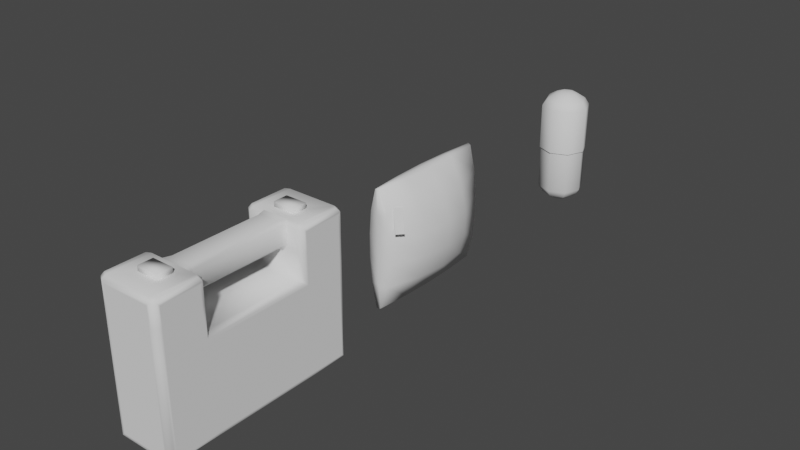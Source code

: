 # Source: model_Pickups_Health_Bad_Thoughts.blend  (saved by Blender 3.3.6; exported with 4.5.12 LTS)
import bpy
from mathutils import Matrix  # noqa: F401  (used for matrix-valued properties, if any)

bpy.ops.wm.read_factory_settings(use_empty=True)
scene = bpy.context.scene
scene.name = 'Scene'

# ---- collections
col_collection = bpy.data.collections.new('Collection'); scene.collection.children.link(col_collection)

# ---- world
world_world = bpy.data.worlds.new('World'); scene.world = world_world
world_world.use_nodes = True; world_world.node_tree.nodes.clear()
_N = world_world.node_tree.nodes; _L = world_world.node_tree.links
n0 = _N.new('ShaderNodeOutputWorld'); n0.name = 'World Output'; n0.location = (300, 300)
n1 = _N.new('ShaderNodeBackground'); n1.name = 'Background'; n1.location = (10, 300)
n1.inputs[0].default_value = (0.05088, 0.05088, 0.05088, 1.0)
_L.new(n1.outputs[0], n0.inputs[0])
n0.is_active_output = True
world_world.color = (0.05088, 0.05088, 0.05088)
world_world.use_sun_shadow = False
world_world.sun_shadow_jitter_overblur = 0.0

# ---- meshes
me_cube_002 = bpy.data.meshes.new('Cube.002')
me_cube_002.from_pydata([(-0.5436, -1.0, 0.0), (-0.65, -1.0, 0.1207), (-0.65, -1.121, 1.879), (-0.5436, -1.0, 2.0), (-0.65, 1.0, 0.1207), (-0.5436, 1.0, 0.0), (-0.5436, 1.0, 2.0), (-0.65, 1.121, 1.879), (0.65, -1.0, 0.1207), (0.5436, -1.0, 0.0), (0.5436, -1.0, 2.0), (0.65, -1.121, 1.879), (0.5436, 1.0, 0.0), (0.65, 1.0, 0.1207), (0.65, 1.121, 1.879), (0.5436, 1.0, 2.0), (-0.4936, -2.0, 0.1207), (-0.65, -1.879, 0.1207), (-0.5436, -1.929, 0.0), (-0.4936, -2.0, 2.0), (-0.65, -1.879, 2.0), (-0.65, 1.879, 2.0), (-0.5436, 2.0, 2.0), (-0.65, 1.879, 0.1207), (-0.4936, 2.0, 0.1207), (-0.5436, 1.929, 0.0), (0.4936, 2.0, 0.1207), (0.65, 1.879, 0.1207), (0.5436, 1.929, 0.0), (0.5436, 2.0, 2.0), (0.65, 1.879, 2.0), (0.65, -1.879, 2.0), (0.4936, -2.0, 2.0), (0.65, -1.879, 0.1207), (0.4936, -2.0, 0.1207), (0.5436, -1.929, 0.0), (-0.5436, 1.0, 2.5), (-0.65, 1.121, 2.5), (0.65, 1.121, 2.5), (0.5436, 1.0, 2.5), (0.5436, -1.0, 2.5), (0.65, -1.121, 2.5), (-0.65, -1.121, 2.5), (-0.5436, -1.0, 2.5), (-0.65, 1.879, 2.5), (-0.4936, 2.0, 2.5), (0.4936, 2.0, 2.5), (0.65, 1.879, 2.5), (0.65, -1.879, 2.5), (0.4936, -2.0, 2.5), (-0.4936, -2.0, 2.5), (-0.65, -1.879, 2.5), (-0.604, 1.114, 3.0), (-0.65, 1.121, 2.879), (-0.5436, 1.0, 2.929), (0.5436, 1.0, 2.929), (0.65, 1.121, 2.879), (0.604, 1.114, 3.0), (0.604, -1.114, 3.0), (0.65, -1.121, 2.879), (0.5436, -1.0, 2.929), (-0.5436, -1.0, 2.929), (-0.65, -1.121, 2.879), (-0.604, -1.114, 3.0), (-0.604, 1.886, 3.0), (-0.4936, 2.0, 2.879), (-0.65, 1.879, 2.879), (0.4936, 2.0, 2.879), (0.604, 1.886, 3.0), (0.65, 1.879, 2.879), (0.604, -1.886, 3.0), (0.4936, -2.0, 2.879), (0.65, -1.879, 2.879), (-0.4936, -2.0, 2.879), (-0.604, -1.886, 3.0), (-0.65, -1.879, 2.879), (-0.2626, 1.0, 2.571), (1.738e-09, 1.0, 2.429), (0.2626, 1.0, 2.571), (1.738e-09, -1.0, 2.429), (-0.2626, -1.0, 2.571), (-0.2626, 1.0, 2.929), (1.738e-09, 1.071, 3.0), (0.2626, 1.0, 2.929), (-0.2626, -1.0, 2.929), (0.2626, -1.0, 2.571), (0.2626, -1.0, 2.929), (1.738e-09, -1.071, 3.0), (0.5156, 1.071, 3.0), (-0.5156, -1.071, 3.0), (0.5156, 1.929, 3.0), (-0.5156, -1.929, 3.0), (-0.5156, 1.071, 3.0), (-0.5156, 1.929, 3.0), (0.5156, -1.929, 3.0), (0.5156, -1.071, 3.0), (-0.2101, 0.9293, 2.5), (-0.2667, 0.9293, 2.571), (-0.3232, 1.0, 2.571), (-0.2101, 1.0, 2.429), (0.2101, 0.9293, 2.5), (0.2101, 1.0, 2.429), (0.3232, 1.0, 2.571), (0.2667, 0.9293, 2.571), (-0.2667, -0.9293, 2.571), (-0.2101, -0.9293, 2.5), (-0.2101, -1.0, 2.429), (-0.3232, -1.0, 2.571), (-0.3232, 1.0, 2.929), (-0.2667, 0.9293, 2.929), (-0.2101, 0.9293, 3.0), (-0.2667, 1.071, 3.0), (0.2667, 1.071, 3.0), (0.2101, 0.9293, 3.0), (0.2667, 0.9293, 2.929), (0.3232, 1.0, 2.929), (-0.3232, -1.0, 2.929), (-0.2667, -1.071, 3.0), (-0.2101, -0.9293, 3.0), (-0.2667, -0.9293, 2.929), (0.3232, -1.0, 2.571), (0.2101, -1.0, 2.429), (0.2101, -0.9293, 2.5), (0.2667, -0.9293, 2.571), (0.3232, -1.0, 2.929), (0.2667, -0.9293, 2.929), (0.2101, -0.9293, 3.0), (0.2667, -1.071, 3.0), (-0.65, -1.0, 0.07071), (-0.65, 1.0, 0.07071), (-0.65, 1.071, 1.929), (-0.65, -1.071, 1.929), (0.65, 1.0, 0.07071), (0.65, -1.0, 0.07071), (0.65, -1.071, 1.929), (0.65, 1.071, 1.929), (-0.65, -1.929, 2.0), (-0.65, -1.929, 0.07071), (-0.65, 1.929, 0.07071), (-0.65, 1.929, 2.0), (0.65, 1.929, 2.0), (0.65, 1.929, 0.07071), (0.65, -1.929, 0.07071), (0.65, -1.929, 2.0), (0.65, -1.071, 2.5), (0.65, -1.929, 2.5), (0.65, 1.071, 2.5), (-0.65, 1.071, 2.5), (-0.65, 1.929, 2.5), (-0.65, -1.929, 2.5), (-0.65, -1.071, 2.5), (0.65, 1.929, 2.5), (0.65, -1.929, 2.929), (0.65, -1.071, 2.929), (0.65, 1.071, 2.929), (0.65, 1.929, 2.929), (-0.65, 1.929, 2.929), (-0.65, 1.071, 2.929), (-0.65, -1.071, 2.929), (-0.65, -1.929, 2.929), (-0.5436, -2.0, 0.07071), (-0.5436, -2.0, 2.0), (-0.4936, 2.0, 2.0), (-0.5436, 2.0, 0.07071), (0.5436, 2.0, 0.07071), (0.4936, 2.0, 2.0), (0.5436, -2.0, 2.0), (0.5436, -2.0, 0.07071), (0.5436, -2.0, 2.5), (-0.5436, 2.0, 2.5), (-0.5436, -2.0, 2.5), (0.5436, 2.0, 2.5), (0.5436, -2.0, 2.929), (-0.5436, -2.0, 2.929), (-0.5436, 2.0, 2.929), (0.5436, 2.0, 2.929), (-0.225, -1.564, 3.0), (-0.225, -1.564, 3.1), (-0.225, -1.264, 3.0), (-0.225, -1.264, 3.1), (0.225, -1.564, 3.0), (0.225, -1.564, 3.1), (0.225, -1.264, 3.0), (0.225, -1.264, 3.1), (-0.225, 1.564, 3.0), (-0.225, 1.564, 3.1), (-0.225, 1.264, 3.0), (-0.225, 1.264, 3.1), (0.225, 1.564, 3.0), (0.225, 1.564, 3.1), (0.225, 1.264, 3.0), (0.225, 1.264, 3.1)], [], [(2, 1, 17, 20), (14, 30, 47, 38), (8, 11, 31, 33), (24, 162, 165, 26), (2, 20, 51, 42), (50, 49, 71, 73), (15, 6, 3, 10), (18, 35, 167, 160), (13, 14, 11, 8), (21, 7, 37, 44), (42, 51, 75, 62), (0, 9, 35, 18), (44, 37, 53, 66), (6, 15, 39, 77, 36), (46, 45, 65, 67), (19, 32, 49, 50), (4, 7, 21, 23), (28, 25, 163, 164), (36, 77, 76, 81, 54), (40, 79, 85, 86, 60), (38, 47, 69, 56), (82, 88, 90, 93, 92), (48, 41, 59, 72), (78, 77, 39, 55, 83), (89, 63, 74, 91), (88, 57, 68, 90), (14, 13, 27, 30), (87, 89, 91, 94, 95), (80, 79, 43, 61, 84), (5, 12, 9, 0), (31, 11, 41, 48), (1, 2, 7, 4), (12, 5, 25, 28), (160, 137, 18), (138, 163, 25), (164, 141, 28), (142, 167, 35), (88, 55, 154, 57), (60, 95, 58, 153), (89, 61, 158, 63), (64, 93, 174, 156), (90, 68, 155, 175), (70, 94, 172, 152), (91, 74, 159, 173), (5, 0, 128, 129), (3, 6, 130, 131), (9, 12, 132, 133), (15, 10, 134, 135), (160, 161, 136, 137), (22, 163, 138, 139), (165, 162, 45, 46), (140, 141, 164, 29), (166, 167, 142, 143), (93, 90, 175, 174), (35, 9, 133, 142), (25, 5, 129, 138), (0, 18, 137, 128), (12, 28, 141, 132), (10, 40, 144, 134), (168, 166, 143, 145), (135, 146, 39, 15), (147, 130, 6, 36), (169, 22, 139, 148), (149, 136, 161, 170), (43, 3, 131, 150), (151, 140, 29, 171), (58, 70, 152, 153), (154, 155, 68, 57), (156, 157, 52, 64), (74, 63, 158, 159), (145, 152, 172, 168), (159, 149, 170, 173), (150, 158, 61, 43), (153, 144, 40, 60), (36, 54, 157, 147), (174, 169, 148, 156), (155, 151, 171, 175), (146, 154, 55, 39), (94, 91, 173, 172), (10, 3, 43, 79, 40), (34, 32, 19, 16), (54, 81, 82, 92), (52, 92, 93, 64), (58, 95, 94, 70), (87, 84, 61, 89), (86, 87, 95, 60), (82, 83, 55, 88), (54, 92, 52, 157), (107, 116, 119, 104), (126, 118, 117, 127), (96, 100, 122, 105), (109, 97, 104, 119), (103, 114, 125, 123), (104, 105, 106, 107), (116, 117, 118, 119), (108, 109, 110, 111), (123, 125, 124, 120), (120, 121, 122, 123), (97, 109, 108, 98), (102, 115, 114, 103), (112, 113, 114, 115), (121, 106, 105, 122), (124, 125, 126, 127), (125, 114, 113, 126), (103, 123, 122, 100), (99, 101, 100, 96), (109, 119, 118, 110), (96, 105, 104, 97), (126, 113, 110, 118), (113, 112, 111, 110), (96, 97, 98, 99), (100, 101, 102, 103), (1, 4, 129, 128), (7, 2, 131, 130), (13, 8, 133, 132), (11, 14, 135, 134), (20, 17, 137, 136), (23, 21, 139, 138), (30, 27, 141, 140), (33, 31, 143, 142), (8, 33, 142, 133), (4, 23, 138, 129), (17, 1, 128, 137), (27, 13, 132, 141), (41, 11, 134, 144), (31, 48, 145, 143), (14, 38, 146, 135), (37, 7, 130, 147), (21, 44, 148, 139), (51, 20, 136, 149), (2, 42, 150, 131), (47, 30, 140, 151), (72, 59, 153, 152), (56, 69, 155, 154), (66, 53, 157, 156), (62, 75, 159, 158), (48, 72, 152, 145), (75, 51, 149, 159), (42, 62, 158, 150), (59, 41, 144, 153), (53, 37, 147, 157), (44, 66, 156, 148), (69, 47, 151, 155), (38, 56, 154, 146), (16, 19, 161, 160), (162, 24, 163, 22), (26, 165, 29, 164), (32, 34, 167, 166), (49, 32, 166, 168), (45, 162, 22, 169), (19, 50, 170, 161), (165, 46, 171, 29), (71, 49, 168, 172), (50, 73, 173, 170), (65, 45, 169, 174), (46, 67, 175, 171), (34, 16, 160, 167), (73, 71, 172, 173), (67, 65, 174, 175), (24, 26, 164, 163), (176, 177, 179, 178), (178, 179, 183, 182), (182, 183, 181, 180), (180, 181, 177, 176), (183, 179, 177, 181), (184, 186, 187, 185), (186, 190, 191, 187), (190, 188, 189, 191), (188, 184, 185, 189), (191, 189, 185, 187)])
me_cube_002.polygons.foreach_set('use_smooth', [True] * 170)
_uv = me_cube_002.uv_layers.new(name='UVMap')
_uv.uv.foreach_set('vector', [0.7864, 0.2065, 0.7753, 0.3715, 0.8561, 0.3715, 0.8561, 0.1952, 0.3081, 0.2065, 0.3779, 0.1952, 0.3779, 0.1483, 0.3081, 0.1483, 0.1132, 0.3715, 0.1021, 0.2065, 0.0323, 0.1952, 0.0323, 0.3715, 0.4896, 0.3715, 0.4896, 0.1952, 0.3988, 0.1952, 0.3988, 0.3715, 0.7864, 0.2065, 0.8561, 0.1952, 0.8561, 0.1483, 0.7864, 0.1483, 0.8771, 0.1483, 0.9679, 0.1483, 0.9679, 0.1127, 0.8771, 0.1127, 0.297, 0.1898, 0.297, 0.08784, 0.1132, 0.08784, 0.1132, 0.1898, 0.8725, 0.3856, 0.9725, 0.3856, 0.9725, 0.3762, 0.8725, 0.3762, 0.297, 0.3715, 0.3081, 0.2065, 0.1021, 0.2065, 0.1132, 0.3715, 0.5105, 0.1952, 0.5803, 0.2065, 0.5803, 0.1483, 0.5105, 0.1483, 0.7864, 0.1483, 0.8561, 0.1483, 0.8561, 0.1127, 0.7864, 0.1127, 0.8725, 0.4728, 0.9725, 0.4728, 0.9725, 0.3856, 0.8725, 0.3856, 0.5105, 0.1483, 0.5803, 0.1483, 0.5803, 0.1127, 0.5105, 0.1127, 0.1918, 0.1952, 0.2918, 0.1952, 0.2918, 0.1483, 0.2418, 0.1549, 0.1918, 0.1483, 0.3988, 0.1483, 0.4896, 0.1483, 0.4896, 0.1127, 0.3988, 0.1127, 0.8771, 0.1952, 0.9679, 0.1952, 0.9679, 0.1483, 0.8771, 0.1483, 0.5914, 0.3715, 0.5803, 0.2065, 0.5105, 0.1952, 0.5105, 0.3715, 0.9725, 0.7476, 0.8725, 0.7476, 0.8725, 0.757, 0.9725, 0.757, 0.1918, 0.1483, 0.2418, 0.1549, 0.2177, 0.1417, 0.2177, 0.108, 0.1918, 0.108, 0.1184, 0.1483, 0.1684, 0.1549, 0.1442, 0.1417, 0.1442, 0.108, 0.1184, 0.108, 0.3081, 0.1483, 0.3779, 0.1483, 0.3779, 0.1127, 0.3081, 0.1127, 0.4002, 0.4632, 0.4002, 0.4908, 0.3542, 0.4908, 0.3542, 0.4355, 0.4002, 0.4355, 0.0323, 0.1483, 0.1021, 0.1483, 0.1021, 0.1127, 0.0323, 0.1127, 0.266, 0.1417, 0.2418, 0.1549, 0.2918, 0.1483, 0.2918, 0.108, 0.266, 0.108, 0.8751, 0.01808, 0.8669, 0.02211, 0.8669, 0.0946, 0.8751, 0.09863, 0.4002, 0.4908, 0.3979, 0.4956, 0.3565, 0.4956, 0.3542, 0.4908, 0.3081, 0.2065, 0.297, 0.3715, 0.3779, 0.3715, 0.3779, 0.1952, 0.9225, 0.01808, 0.8751, 0.01808, 0.8751, 0.09863, 0.9699, 0.09863, 0.9699, 0.01808, 0.1925, 0.1417, 0.1684, 0.1549, 0.2184, 0.1483, 0.2184, 0.108, 0.1925, 0.108, 0.8725, 0.6604, 0.9725, 0.6604, 0.9725, 0.4728, 0.8725, 0.4728, 0.0323, 0.1952, 0.1021, 0.2065, 0.1021, 0.1483, 0.0323, 0.1483, 0.7753, 0.3715, 0.7864, 0.2065, 0.5803, 0.2065, 0.5914, 0.3715, 0.9725, 0.6604, 0.8725, 0.6604, 0.8725, 0.7476, 0.9725, 0.7476, 0.8725, 0.3762, 0.8617, 0.3809, 0.8725, 0.3856, 0.8617, 0.7523, 0.8725, 0.757, 0.8725, 0.7476, 0.9725, 0.757, 0.9833, 0.7523, 0.9725, 0.7476, 0.9833, 0.3809, 0.9725, 0.3762, 0.9725, 0.3856, 0.4002, 0.4908, 0.4053, 0.493, 0.4018, 0.4988, 0.3979, 0.4956, 0.9736, 0.009095, 0.9699, 0.01808, 0.978, 0.02211, 0.9836, 0.01531, 0.8751, 0.01808, 0.8714, 0.009095, 0.8613, 0.01531, 0.8669, 0.02211, 0.3565, 0.4308, 0.3542, 0.4355, 0.349, 0.4334, 0.3526, 0.4275, 0.3542, 0.4908, 0.3565, 0.4956, 0.3526, 0.4988, 0.349, 0.493, 0.978, 0.0946, 0.9699, 0.09863, 0.9736, 0.1076, 0.9836, 0.1014, 0.8751, 0.09863, 0.8669, 0.0946, 0.8613, 0.1014, 0.8714, 0.1076, 0.5914, 0.3882, 0.7753, 0.3882, 0.7753, 0.3762, 0.5914, 0.3762, 0.7753, 0.1898, 0.5914, 0.1898, 0.5849, 0.2018, 0.7818, 0.2018, 0.1132, 0.3882, 0.297, 0.3882, 0.297, 0.3762, 0.1132, 0.3762, 0.297, 0.1898, 0.1132, 0.1898, 0.1067, 0.2018, 0.3035, 0.2018, 0.8725, 0.3762, 0.8725, 0.1952, 0.8607, 0.1952, 0.8607, 0.3762, 0.4942, 0.1952, 0.4942, 0.3762, 0.506, 0.3762, 0.506, 0.1952, 0.3988, 0.1952, 0.4896, 0.1952, 0.4896, 0.1483, 0.3988, 0.1483, 0.3825, 0.1952, 0.3825, 0.3762, 0.3942, 0.3762, 0.3942, 0.1952, 0.9725, 0.1952, 0.9725, 0.3762, 0.9842, 0.3762, 0.9842, 0.1952, 0.3542, 0.4355, 0.3542, 0.4908, 0.3488, 0.4923, 0.3488, 0.434, 0.02771, 0.3882, 0.1132, 0.3882, 0.1132, 0.3762, 0.02771, 0.3762, 0.506, 0.3882, 0.5914, 0.3882, 0.5914, 0.3762, 0.506, 0.3762, 0.7753, 0.3882, 0.8607, 0.3882, 0.8607, 0.3762, 0.7753, 0.3762, 0.297, 0.3882, 0.3825, 0.3882, 0.3825, 0.3762, 0.297, 0.3762, 0.1184, 0.1952, 0.1184, 0.1483, 0.1067, 0.1483, 0.1067, 0.2018, 0.9725, 0.1483, 0.9725, 0.1952, 0.9842, 0.1952, 0.9842, 0.1483, 0.3035, 0.2018, 0.3035, 0.1483, 0.2918, 0.1483, 0.2918, 0.1952, 0.5849, 0.1483, 0.5849, 0.2018, 0.5966, 0.1952, 0.5966, 0.1483, 0.4942, 0.1483, 0.4942, 0.1952, 0.506, 0.1952, 0.506, 0.1483, 0.8607, 0.1483, 0.8607, 0.1952, 0.8725, 0.1952, 0.8725, 0.1483, 0.77, 0.1483, 0.77, 0.1952, 0.7818, 0.2018, 0.7818, 0.1483, 0.3825, 0.1483, 0.3825, 0.1952, 0.3942, 0.1952, 0.3942, 0.1483, 0.978, 0.02211, 0.978, 0.0946, 0.9858, 0.09863, 0.9858, 0.01808, 0.4002, 0.5001, 0.3542, 0.5001, 0.3565, 0.4956, 0.3979, 0.4956, 0.3542, 0.4263, 0.4002, 0.4263, 0.3979, 0.4308, 0.3565, 0.4308, 0.8669, 0.0946, 0.8669, 0.02211, 0.8592, 0.01808, 0.8592, 0.09863, 0.9842, 0.1483, 0.9842, 0.108, 0.9725, 0.108, 0.9725, 0.1483, 0.8607, 0.108, 0.8607, 0.1483, 0.8725, 0.1483, 0.8725, 0.108, 0.7818, 0.1483, 0.7818, 0.108, 0.77, 0.108, 0.77, 0.1483, 0.1067, 0.108, 0.1067, 0.1483, 0.1184, 0.1483, 0.1184, 0.108, 0.5966, 0.1483, 0.5966, 0.108, 0.5849, 0.108, 0.5849, 0.1483, 0.4942, 0.108, 0.4942, 0.1483, 0.506, 0.1483, 0.506, 0.108, 0.3825, 0.108, 0.3825, 0.1483, 0.3942, 0.1483, 0.3942, 0.108, 0.3035, 0.1483, 0.3035, 0.108, 0.2918, 0.108, 0.2918, 0.1483, 0.9699, 0.09863, 0.8751, 0.09863, 0.8725, 0.108, 0.9725, 0.108, 0.1184, 0.1952, 0.2184, 0.1952, 0.2184, 0.1483, 0.1684, 0.1549, 0.1184, 0.1483, 0.9679, 0.3715, 0.9679, 0.1952, 0.8771, 0.1952, 0.8771, 0.3715, 0.4056, 0.434, 0.4056, 0.4491, 0.4002, 0.4632, 0.4002, 0.4355, 0.3979, 0.4308, 0.4002, 0.4355, 0.3542, 0.4355, 0.3565, 0.4308, 0.978, 0.02211, 0.9699, 0.01808, 0.9699, 0.09863, 0.978, 0.0946, 0.9225, 0.01808, 0.8983, 0.008697, 0.8725, 0.008697, 0.8751, 0.01808, 0.9466, 0.008697, 0.9225, 0.01808, 0.9699, 0.01808, 0.9725, 0.008697, 0.4002, 0.4632, 0.4056, 0.4773, 0.4056, 0.4923, 0.4002, 0.4908, 0.4053, 0.4334, 0.4002, 0.4355, 0.3979, 0.4308, 0.4018, 0.4275, 0.2657, 0.4217, 0.2849, 0.4217, 0.2849, 0.4265, 0.2657, 0.4265, 0.2094, 0.4265, 0.1868, 0.4265, 0.1838, 0.4189, 0.2124, 0.4189, 0.2608, 0.5262, 0.2383, 0.5262, 0.2383, 0.4265, 0.2608, 0.4265, 0.2849, 0.5262, 0.2657, 0.5262, 0.2657, 0.4265, 0.2849, 0.4265, 0.2334, 0.5262, 0.2142, 0.5262, 0.2142, 0.4265, 0.2334, 0.4265, 0.2657, 0.4265, 0.2608, 0.4265, 0.2579, 0.4221, 0.2676, 0.4221, 0.1801, 0.4221, 0.1851, 0.4185, 0.1868, 0.4265, 0.182, 0.4265, 0.1801, 0.5306, 0.182, 0.5262, 0.1868, 0.5262, 0.1851, 0.5341, 0.2334, 0.4265, 0.2142, 0.4265, 0.2142, 0.4217, 0.2334, 0.4217, 0.2315, 0.4221, 0.2413, 0.4221, 0.2383, 0.4265, 0.2334, 0.4265, 0.2657, 0.5262, 0.2849, 0.5262, 0.2849, 0.531, 0.2657, 0.531, 0.2334, 0.531, 0.2142, 0.531, 0.2142, 0.5262, 0.2334, 0.5262, 0.2111, 0.5341, 0.2094, 0.5262, 0.2142, 0.5262, 0.2161, 0.5306, 0.2383, 0.4212, 0.2608, 0.4212, 0.2608, 0.4265, 0.2383, 0.4265, 0.2161, 0.4221, 0.2142, 0.4265, 0.2094, 0.4265, 0.2111, 0.4185, 0.2142, 0.4265, 0.2142, 0.5262, 0.2094, 0.5262, 0.2094, 0.4265, 0.2334, 0.5262, 0.2334, 0.4265, 0.2383, 0.4265, 0.2383, 0.5262, 0.2608, 0.5315, 0.2383, 0.5315, 0.2383, 0.5262, 0.2608, 0.5262, 0.182, 0.5262, 0.182, 0.4265, 0.1868, 0.4265, 0.1868, 0.5262, 0.2608, 0.5262, 0.2608, 0.4265, 0.2657, 0.4265, 0.2657, 0.5262, 0.2094, 0.4265, 0.2094, 0.5262, 0.1868, 0.5262, 0.1868, 0.4265, 0.2094, 0.5262, 0.2124, 0.5337, 0.1838, 0.5337, 0.1868, 0.5262, 0.2608, 0.5262, 0.2657, 0.5262, 0.2676, 0.5306, 0.2579, 0.5306, 0.2383, 0.5262, 0.2413, 0.5306, 0.2315, 0.5306, 0.2334, 0.5262, 0.7753, 0.3715, 0.5914, 0.3715, 0.5914, 0.3762, 0.7753, 0.3762, 0.5803, 0.2065, 0.7864, 0.2065, 0.7818, 0.2018, 0.5849, 0.2018, 0.297, 0.3715, 0.1132, 0.3715, 0.1132, 0.3762, 0.297, 0.3762, 0.1021, 0.2065, 0.3081, 0.2065, 0.3035, 0.2018, 0.1067, 0.2018, 0.8561, 0.1952, 0.8561, 0.3715, 0.8607, 0.3762, 0.8607, 0.1952, 0.5105, 0.3715, 0.5105, 0.1952, 0.506, 0.1952, 0.506, 0.3762, 0.3779, 0.1952, 0.3779, 0.3715, 0.3825, 0.3762, 0.3825, 0.1952, 0.0323, 0.3715, 0.0323, 0.1952, 0.02771, 0.1952, 0.02771, 0.3762, 0.1132, 0.3715, 0.0323, 0.3715, 0.02771, 0.3762, 0.1132, 0.3762, 0.5914, 0.3715, 0.5105, 0.3715, 0.506, 0.3762, 0.5914, 0.3762, 0.8561, 0.3715, 0.7753, 0.3715, 0.7753, 0.3762, 0.8607, 0.3762, 0.3779, 0.3715, 0.297, 0.3715, 0.297, 0.3762, 0.3825, 0.3762, 0.1021, 0.1483, 0.1021, 0.2065, 0.1067, 0.2018, 0.1067, 0.1483, 0.0323, 0.1952, 0.0323, 0.1483, 0.02771, 0.1483, 0.02771, 0.1952, 0.3081, 0.2065, 0.3081, 0.1483, 0.3035, 0.1483, 0.3035, 0.2018, 0.5803, 0.1483, 0.5803, 0.2065, 0.5849, 0.2018, 0.5849, 0.1483, 0.5105, 0.1952, 0.5105, 0.1483, 0.506, 0.1483, 0.506, 0.1952, 0.8561, 0.1483, 0.8561, 0.1952, 0.8607, 0.1952, 0.8607, 0.1483, 0.7864, 0.2065, 0.7864, 0.1483, 0.7818, 0.1483, 0.7818, 0.2018, 0.3779, 0.1483, 0.3779, 0.1952, 0.3825, 0.1952, 0.3825, 0.1483, 0.0323, 0.1127, 0.1021, 0.1127, 0.1067, 0.108, 0.02771, 0.108, 0.3081, 0.1127, 0.3779, 0.1127, 0.3825, 0.108, 0.3035, 0.108, 0.5105, 0.1127, 0.5803, 0.1127, 0.5849, 0.108, 0.506, 0.108, 0.7864, 0.1127, 0.8561, 0.1127, 0.8607, 0.108, 0.7818, 0.108, 0.0323, 0.1483, 0.0323, 0.1127, 0.02771, 0.108, 0.02771, 0.1483, 0.8561, 0.1127, 0.8561, 0.1483, 0.8607, 0.1483, 0.8607, 0.108, 0.7864, 0.1483, 0.7864, 0.1127, 0.7818, 0.108, 0.7818, 0.1483, 0.1021, 0.1127, 0.1021, 0.1483, 0.1067, 0.1483, 0.1067, 0.108, 0.5803, 0.1127, 0.5803, 0.1483, 0.5849, 0.1483, 0.5849, 0.108, 0.5105, 0.1483, 0.5105, 0.1127, 0.506, 0.108, 0.506, 0.1483, 0.3779, 0.1127, 0.3779, 0.1483, 0.3825, 0.1483, 0.3825, 0.108, 0.3081, 0.1483, 0.3081, 0.1127, 0.3035, 0.108, 0.3035, 0.1483, 0.8771, 0.3715, 0.8771, 0.1952, 0.8725, 0.1952, 0.8725, 0.3762, 0.4896, 0.1952, 0.4896, 0.3715, 0.4942, 0.3762, 0.4942, 0.1952, 0.3988, 0.3715, 0.3988, 0.1952, 0.3942, 0.1952, 0.3942, 0.3762, 0.9679, 0.1952, 0.9679, 0.3715, 0.9725, 0.3762, 0.9725, 0.1952, 0.9679, 0.1483, 0.9679, 0.1952, 0.9725, 0.1952, 0.9725, 0.1483, 0.4896, 0.1483, 0.4896, 0.1952, 0.4942, 0.1952, 0.4942, 0.1483, 0.8771, 0.1952, 0.8771, 0.1483, 0.8725, 0.1483, 0.8725, 0.1952, 0.3988, 0.1952, 0.3988, 0.1483, 0.3942, 0.1483, 0.3942, 0.1952, 0.9679, 0.1127, 0.9679, 0.1483, 0.9725, 0.1483, 0.9725, 0.108, 0.8771, 0.1483, 0.8771, 0.1127, 0.8725, 0.108, 0.8725, 0.1483, 0.4896, 0.1127, 0.4896, 0.1483, 0.4942, 0.1483, 0.4942, 0.108, 0.3988, 0.1483, 0.3988, 0.1127, 0.3942, 0.108, 0.3942, 0.1483, 0.9679, 0.3715, 0.8771, 0.3715, 0.8725, 0.3762, 0.9725, 0.3762, 0.8771, 0.1127, 0.9679, 0.1127, 0.9725, 0.108, 0.8725, 0.108, 0.3988, 0.1127, 0.4896, 0.1127, 0.4942, 0.108, 0.3942, 0.108, 0.4896, 0.3715, 0.3988, 0.3715, 0.3942, 0.3762, 0.4942, 0.3762, 0.06046, 0.4437, 0.06582, 0.4437, 0.06582, 0.4598, 0.06046, 0.4598, 0.06582, 0.4652, 0.06582, 0.4598, 0.08994, 0.4598, 0.08994, 0.4652, 0.0953, 0.4598, 0.08994, 0.4598, 0.08994, 0.4437, 0.0953, 0.4437, 0.08994, 0.4384, 0.08994, 0.4437, 0.06582, 0.4437, 0.06582, 0.4384, 0.08994, 0.4598, 0.06582, 0.4598, 0.06582, 0.4437, 0.08994, 0.4437, 0.06046, 0.4598, 0.06046, 0.4437, 0.06582, 0.4437, 0.06582, 0.4598, 0.06582, 0.4384, 0.08994, 0.4384, 0.08994, 0.4437, 0.06582, 0.4437, 0.0953, 0.4437, 0.0953, 0.4598, 0.08994, 0.4598, 0.08994, 0.4437, 0.08994, 0.4652, 0.06582, 0.4652, 0.06582, 0.4598, 0.08994, 0.4598, 0.08994, 0.4437, 0.08994, 0.4598, 0.06582, 0.4598, 0.06582, 0.4437])
me_cube_002.update()
me_cube_005 = bpy.data.meshes.new('Cube.005')
me_cube_005.from_pydata([(-0.05264, -1.38, 0.02), (-0.05264, -1.38, 2.52), (-0.05264, 1.38, 0.02), (-0.05264, 1.38, 2.52), (0.05264, -1.38, 0.02), (0.05264, -1.38, 2.52), (0.05264, 1.38, 0.02), (0.05264, 1.38, 2.52), (-0.2022, -1.334, 0.52), (-0.2632, -1.308, 1.02), (-0.2632, -1.308, 1.52), (-0.2022, -1.334, 2.02), (-0.2022, 1.334, 2.02), (-0.2632, 1.308, 1.52), (-0.2632, 1.308, 1.02), (-0.2022, 1.334, 0.52), (0.2022, 1.334, 2.02), (0.2632, 1.308, 1.52), (0.2632, 1.308, 1.02), (0.2022, 1.334, 0.52), (0.2022, -1.334, 2.02), (0.2632, -1.308, 1.52), (0.2632, -1.308, 1.02), (0.2022, -1.334, 0.52), (-0.1061, 0.6841, 0.02), (-0.125, 0.0, 0.02), (-0.1061, -0.6841, 0.02), (-0.1061, -0.6841, 2.52), (-0.125, 0.0, 2.52), (-0.1061, 0.6841, 2.52), (0.1061, -0.6841, 0.02), (0.125, 0.0, 0.02), (0.1061, 0.6841, 0.02), (0.1061, 0.6841, 2.52), (0.125, 0.0, 2.52), (0.1061, -0.6841, 2.52), (0.4077, 0.625, 0.52), (0.4802, 0.0, 0.52), (0.4077, -0.625, 0.52), (0.5306, 0.625, 1.02), (0.625, 0.0, 1.02), (0.5306, -0.625, 1.02), (0.5306, 0.625, 1.52), (0.625, 0.0, 1.52), (0.5306, -0.625, 1.52), (0.4077, 0.625, 2.02), (0.4802, 0.0, 2.02), (0.4077, -0.625, 2.02), (-0.4077, -0.625, 0.52), (-0.4802, 0.0, 0.52), (-0.4077, 0.625, 0.52), (-0.5306, -0.625, 1.02), (-0.625, 0.0, 1.02), (-0.5306, 0.625, 1.02), (-0.5306, -0.625, 1.52), (-0.625, 0.0, 1.52), (-0.5306, 0.625, 1.52), (-0.4077, -0.625, 2.02), (-0.4802, 0.0, 2.02), (-0.4077, 0.625, 2.02), (0.0, 1.385, 0.0), (0.0, 1.385, 2.545), (0.0, -1.385, 0.0), (0.0, -1.385, 2.545), (0.0, -1.385, 0.52), (0.0, -1.385, 1.02), (0.0, -1.385, 1.52), (0.0, -1.385, 2.02), (0.0, 1.385, 0.52), (0.0, 1.385, 1.02), (0.0, 1.385, 1.52), (0.0, 1.385, 2.02), (0.0, 0.6925, 2.545), (0.0, 0.0, 2.545), (0.0, -0.6925, 2.545), (0.0, 0.6925, 0.0), (0.0, 0.0, 0.0), (0.0, -0.6925, 0.0), (0.2833, -1.005, 2.118), (0.4741, -1.168, 1.686), (0.2096, -1.187, 2.154), (0.4005, -1.35, 1.722), (0.2012, -1.184, 2.15), (0.2748, -1.002, 2.113), (0.4657, -1.165, 1.681), (0.392, -1.348, 1.717)], [], [(59, 29, 3, 12), (71, 61, 7, 16), (47, 35, 5, 20), (67, 63, 1, 11), (77, 30, 4, 62), (74, 27, 1, 63), (62, 64, 8, 0), (64, 65, 9, 8), (65, 66, 10, 9), (66, 67, 11, 10), (30, 38, 23, 4), (38, 41, 22, 23), (41, 44, 21, 22), (44, 47, 20, 21), (60, 68, 19, 6), (68, 69, 18, 19), (69, 70, 17, 18), (70, 71, 16, 17), (24, 50, 15, 2), (50, 53, 14, 15), (53, 56, 13, 14), (56, 59, 12, 13), (10, 11, 57, 54), (54, 57, 58, 55), (55, 58, 59, 56), (9, 10, 54, 51), (51, 54, 55, 52), (52, 55, 56, 53), (8, 9, 51, 48), (48, 51, 52, 49), (49, 52, 53, 50), (0, 8, 48, 26), (26, 48, 49, 25), (25, 49, 50, 24), (17, 16, 45, 42), (42, 45, 46, 43), (43, 46, 47, 44), (18, 17, 42, 39), (39, 42, 43, 40), (40, 43, 44, 41), (19, 18, 39, 36), (36, 39, 40, 37), (37, 40, 41, 38), (6, 19, 36, 32), (32, 36, 37, 31), (31, 37, 38, 30), (61, 3, 29, 72), (72, 29, 28, 73), (73, 28, 27, 74), (60, 6, 32, 75), (75, 32, 31, 76), (76, 31, 30, 77), (16, 7, 33, 45), (45, 33, 34, 46), (46, 34, 35, 47), (11, 1, 27, 57), (57, 27, 28, 58), (58, 28, 29, 59), (25, 76, 77, 26), (24, 75, 76, 25), (2, 60, 75, 24), (34, 73, 74, 35), (33, 72, 73, 34), (7, 61, 72, 33), (13, 12, 71, 70), (14, 13, 70, 69), (15, 14, 69, 68), (2, 15, 68, 60), (21, 20, 67, 66), (22, 21, 66, 65), (23, 22, 65, 64), (4, 23, 64, 62), (35, 74, 63, 5), (26, 77, 62, 0), (20, 5, 63, 67), (12, 3, 61, 71), (78, 80, 81, 79), (83, 84, 85, 82), (81, 80, 82, 85), (78, 79, 84, 83), (79, 81, 85, 84), (80, 78, 83, 82)])
me_cube_005.polygons.foreach_set('use_smooth', [1, 1, 1, 1, 1, 1, 1, 1, 1, 1, 1, 1, 1, 1, 1, 1, 1, 1, 1, 1, 1, 1, 1, 1, 1, 1, 1, 1, 1, 1, 1, 1, 1, 1, 1, 1, 1, 1, 1, 1, 1, 1, 1, 1, 1, 1, 1, 1, 1, 1, 1, 1, 1, 1, 1, 1, 1, 1, 1, 1, 1, 1, 1, 1, 1, 1, 1, 1, 1, 1, 1, 1, 1, 1, 1, 1, 0, 0, 0, 0, 0, 0])
_uv = me_cube_005.uv_layers.new(name='UVMap')
_uv.uv.foreach_set('vector', [0.5857, 0.8809, 0.578, 0.9296, 0.5178, 0.9292, 0.5234, 0.8838, 0.5014, 0.5189, 0.5004, 0.4726, 0.5051, 0.4747, 0.5197, 0.5186, 0.6896, 0.5222, 0.6973, 0.4735, 0.7575, 0.4739, 0.7519, 0.5193, 0.774, 0.8842, 0.7749, 0.9305, 0.7702, 0.9284, 0.7556, 0.8846, 0.6938, 0.7018, 0.6931, 0.6929, 0.7515, 0.6973, 0.7518, 0.7021, 0.6963, 0.9397, 0.6951, 0.9303, 0.7557, 0.9307, 0.7564, 0.9358, 0.7708, 0.7061, 0.7716, 0.7519, 0.7532, 0.7523, 0.7662, 0.7079, 0.7716, 0.7519, 0.7723, 0.796, 0.7482, 0.7965, 0.7532, 0.7523, 0.7723, 0.796, 0.7731, 0.8401, 0.749, 0.8406, 0.7482, 0.7965, 0.7731, 0.8401, 0.774, 0.8842, 0.7556, 0.8846, 0.749, 0.8406, 0.6931, 0.6929, 0.6877, 0.6456, 0.7493, 0.6517, 0.7515, 0.6973, 0.6877, 0.6456, 0.6874, 0.6042, 0.7492, 0.6073, 0.7493, 0.6517, 0.6874, 0.6042, 0.6882, 0.5641, 0.7497, 0.5633, 0.7492, 0.6073, 0.6882, 0.5641, 0.6896, 0.5222, 0.7519, 0.5193, 0.7497, 0.5633, 0.5045, 0.697, 0.5038, 0.6512, 0.5221, 0.6508, 0.5091, 0.6952, 0.5038, 0.6512, 0.503, 0.6071, 0.5271, 0.6066, 0.5221, 0.6508, 0.503, 0.6071, 0.5022, 0.563, 0.5263, 0.5625, 0.5271, 0.6066, 0.5022, 0.563, 0.5014, 0.5189, 0.5197, 0.5186, 0.5263, 0.5625, 0.5822, 0.7102, 0.5876, 0.7575, 0.526, 0.7514, 0.5238, 0.7058, 0.5876, 0.7575, 0.5879, 0.7989, 0.5261, 0.7959, 0.526, 0.7514, 0.5879, 0.7989, 0.5871, 0.839, 0.5256, 0.8398, 0.5261, 0.7959, 0.5871, 0.839, 0.5857, 0.8809, 0.5234, 0.8838, 0.5256, 0.8398, 0.749, 0.8406, 0.7507, 0.885, 0.688, 0.8814, 0.6868, 0.8394, 0.6868, 0.8394, 0.688, 0.8814, 0.6368, 0.8797, 0.6369, 0.8386, 0.6369, 0.8386, 0.6368, 0.8797, 0.5857, 0.8809, 0.5871, 0.839, 0.7482, 0.7965, 0.749, 0.8406, 0.6868, 0.8394, 0.6868, 0.7992, 0.6868, 0.7992, 0.6868, 0.8394, 0.6369, 0.8386, 0.6374, 0.8001, 0.6374, 0.8001, 0.6369, 0.8386, 0.5871, 0.839, 0.5879, 0.7989, 0.7487, 0.7523, 0.7482, 0.7965, 0.6868, 0.7992, 0.6873, 0.7579, 0.6873, 0.7579, 0.6868, 0.7992, 0.6374, 0.8001, 0.6375, 0.7599, 0.6375, 0.7599, 0.6374, 0.8001, 0.5879, 0.7989, 0.5876, 0.7575, 0.7514, 0.7068, 0.7487, 0.7523, 0.6873, 0.7579, 0.693, 0.7107, 0.693, 0.7107, 0.6873, 0.7579, 0.6375, 0.7599, 0.6376, 0.7117, 0.6376, 0.7117, 0.6375, 0.7599, 0.5876, 0.7575, 0.5822, 0.7102, 0.5263, 0.5625, 0.5246, 0.5181, 0.5874, 0.5217, 0.5885, 0.5637, 0.5885, 0.5637, 0.5874, 0.5217, 0.6386, 0.5234, 0.6384, 0.5645, 0.6384, 0.5645, 0.6386, 0.5234, 0.6896, 0.5222, 0.6882, 0.5641, 0.5271, 0.6066, 0.5263, 0.5625, 0.5885, 0.5637, 0.5885, 0.6039, 0.5885, 0.6039, 0.5885, 0.5637, 0.6384, 0.5645, 0.6379, 0.603, 0.6379, 0.603, 0.6384, 0.5645, 0.6882, 0.5641, 0.6874, 0.6042, 0.5266, 0.6508, 0.5271, 0.6066, 0.5885, 0.6039, 0.588, 0.6453, 0.588, 0.6453, 0.5885, 0.6039, 0.6379, 0.603, 0.6378, 0.6432, 0.6378, 0.6432, 0.6379, 0.603, 0.6874, 0.6042, 0.6877, 0.6456, 0.5239, 0.6963, 0.5266, 0.6508, 0.588, 0.6453, 0.5823, 0.6925, 0.5823, 0.6925, 0.588, 0.6453, 0.6378, 0.6432, 0.6377, 0.6914, 0.6377, 0.6914, 0.6378, 0.6432, 0.6877, 0.6456, 0.6931, 0.6929, 0.517, 0.9342, 0.5178, 0.9292, 0.578, 0.9296, 0.5767, 0.9389, 0.5767, 0.9389, 0.578, 0.9296, 0.6365, 0.9305, 0.6364, 0.9414, 0.6364, 0.9414, 0.6365, 0.9305, 0.6951, 0.9303, 0.6963, 0.9397, 0.5235, 0.7011, 0.5239, 0.6963, 0.5823, 0.6925, 0.5815, 0.7013, 0.5815, 0.7013, 0.5823, 0.6925, 0.6377, 0.6914, 0.6377, 0.7016, 0.6377, 0.7016, 0.6377, 0.6914, 0.6931, 0.6929, 0.6938, 0.7018, 0.5246, 0.5181, 0.5196, 0.4724, 0.5802, 0.4728, 0.5874, 0.5217, 0.5874, 0.5217, 0.5802, 0.4728, 0.6388, 0.4727, 0.6386, 0.5234, 0.6386, 0.5234, 0.6388, 0.4727, 0.6973, 0.4735, 0.6896, 0.5222, 0.7507, 0.885, 0.7557, 0.9307, 0.6951, 0.9303, 0.688, 0.8814, 0.688, 0.8814, 0.6951, 0.9303, 0.6365, 0.9305, 0.6368, 0.8797, 0.6368, 0.8797, 0.6365, 0.9305, 0.578, 0.9296, 0.5857, 0.8809, 0.6376, 0.7117, 0.6377, 0.7016, 0.6938, 0.7018, 0.693, 0.7107, 0.5822, 0.7102, 0.5815, 0.7013, 0.6377, 0.7016, 0.6376, 0.7117, 0.5238, 0.7058, 0.5235, 0.7011, 0.5815, 0.7013, 0.5822, 0.7102, 0.6388, 0.4727, 0.6389, 0.4617, 0.6986, 0.4642, 0.6973, 0.4735, 0.5802, 0.4728, 0.579, 0.4634, 0.6389, 0.4617, 0.6388, 0.4727, 0.5196, 0.4724, 0.5189, 0.4674, 0.579, 0.4634, 0.5802, 0.4728, 0.5256, 0.8398, 0.5194, 0.8837, 0.501, 0.8835, 0.5015, 0.8396, 0.5261, 0.7959, 0.5256, 0.8398, 0.5015, 0.8396, 0.502, 0.7956, 0.5208, 0.7518, 0.5261, 0.7959, 0.502, 0.7956, 0.5025, 0.7516, 0.5075, 0.7077, 0.5208, 0.7518, 0.5025, 0.7516, 0.5029, 0.7059, 0.7497, 0.5633, 0.7559, 0.5194, 0.7743, 0.5196, 0.7738, 0.5636, 0.7492, 0.6073, 0.7497, 0.5633, 0.7738, 0.5636, 0.7733, 0.6075, 0.7545, 0.6513, 0.7492, 0.6073, 0.7733, 0.6075, 0.7728, 0.6515, 0.7678, 0.6954, 0.7545, 0.6513, 0.7728, 0.6515, 0.7724, 0.6972, 0.6973, 0.4735, 0.6986, 0.4642, 0.7583, 0.469, 0.7575, 0.4739, 0.693, 0.7107, 0.6938, 0.7018, 0.7518, 0.7021, 0.7514, 0.7068, 0.7559, 0.5194, 0.7702, 0.4756, 0.7749, 0.4734, 0.7743, 0.5196, 0.5194, 0.8837, 0.5051, 0.9276, 0.5004, 0.9297, 0.501, 0.8835, 0.8484, 0.8391, 0.8484, 0.9391, 0.9484, 0.9391, 0.9484, 0.8391, 0.8484, 0.8391, 0.9484, 0.8391, 0.9484, 0.9391, 0.8484, 0.9391, 0.9484, 0.9391, 0.8484, 0.9391, 0.8484, 0.9391, 0.9484, 0.9391, 0.8484, 0.8391, 0.9484, 0.8391, 0.9484, 0.8391, 0.8484, 0.8391, 0.9484, 0.8391, 0.9484, 0.9391, 0.9484, 0.9391, 0.9484, 0.8391, 0.8484, 0.9391, 0.8484, 0.8391, 0.8484, 0.8391, 0.8484, 0.9391])
me_cube_005.update()
me_cylinder = bpy.data.meshes.new('Cylinder')
me_cylinder.from_pydata([(0.0, 0.5, 0.35), (0.3536, 0.3536, 0.35), (0.5, 0.0, 0.35), (0.3536, -0.3536, 0.35), (0.0, -0.5, 0.35), (-0.3536, -0.3536, 0.35), (-0.5, 0.0, 0.35), (-0.3536, 0.3536, 0.35), (4.599e-09, 0.405, 0.2), (0.2864, 0.2864, 0.2), (0.405, 0.0, 0.2), (0.2864, -0.2864, 0.2), (4.599e-09, -0.405, 0.2), (-0.2864, -0.2864, 0.2), (-0.405, 0.0, 0.2), (-0.2864, 0.2864, 0.2), (5.986e-09, 0.225, 0.08187), (0.1591, 0.1591, 0.08187), (0.225, 0.0, 0.08187), (0.1591, -0.1591, 0.08187), (5.986e-09, -0.225, 0.08187), (-0.1591, -0.1591, 0.08187), (-0.225, 0.0, 0.08187), (-0.1591, 0.1591, 0.08187), (3.598e-09, 0.1125, 0.04166), (0.07955, 0.07955, 0.04166), (0.1125, 0.0, 0.04166), (0.07955, -0.07955, 0.04166), (3.598e-09, -0.1125, 0.04166), (-0.07955, -0.07955, 0.04166), (-0.1125, 0.0, 0.04166), (-0.07955, 0.07955, 0.04166), (0.0, 0.5, 1.35), (0.3536, 0.3536, 1.35), (0.5, 0.0, 1.35), (0.3536, -0.3536, 1.35), (0.0, -0.5, 1.35), (-0.3536, -0.3536, 1.35), (-0.5, 0.0, 1.35), (-0.3536, 0.3536, 1.35), (-3.725e-11, 0.525, 2.3), (0.3712, 0.3712, 2.3), (0.525, 2.384e-08, 2.3), (0.3712, -0.3712, 2.3), (-3.725e-11, -0.525, 2.3), (-0.3712, -0.3712, 2.3), (-0.525, 2.384e-08, 2.3), (-0.3712, 0.3712, 2.3), (0.3007, 0.3007, 2.45), (-5.718e-10, 0.4252, 2.45), (0.4252, 2.146e-08, 2.45), (0.3007, -0.3007, 2.45), (-5.718e-10, -0.4252, 2.45), (-0.3007, -0.3007, 2.45), (-0.4252, 2.146e-08, 2.45), (-0.3007, 0.3007, 2.45), (0.1671, 0.1671, 2.568), (9.834e-09, 0.2363, 2.568), (0.2362, 1.794e-08, 2.568), (0.1671, -0.1671, 2.568), (9.834e-09, -0.2362, 2.568), (-0.1671, -0.1671, 2.568), (-0.2362, 1.794e-08, 2.568), (-0.1671, 0.1671, 2.568), (0.08353, 0.08353, 2.608), (3.39e-10, 0.1181, 2.608), (0.1181, 2.41e-08, 2.608), (0.08353, -0.08353, 2.608), (3.39e-10, -0.1181, 2.608), (-0.08353, -0.08353, 2.608), (-0.1181, 2.41e-08, 2.608), (-0.08353, 0.08353, 2.608), (-3.725e-11, 0.525, 1.3), (0.3712, 0.3712, 1.3), (0.525, 2.384e-08, 1.3), (0.3712, -0.3712, 1.3), (-3.725e-11, -0.525, 1.3), (-0.3712, -0.3712, 1.3), (-0.525, 2.384e-08, 1.3), (-0.3712, 0.3712, 1.3)], [], [(3, 4, 12, 11), (8, 9, 17, 16), (1, 2, 10, 9), (6, 7, 15, 14), (4, 5, 13, 12), (2, 3, 11, 10), (7, 0, 8, 15), (0, 1, 9, 8), (5, 6, 14, 13), (16, 17, 25, 24), (12, 13, 21, 20), (9, 10, 18, 17), (13, 14, 22, 21), (10, 11, 19, 18), (14, 15, 23, 22), (11, 12, 20, 19), (15, 8, 16, 23), (24, 25, 26, 27, 28, 29, 30, 31), (20, 21, 29, 28), (17, 18, 26, 25), (21, 22, 30, 29), (18, 19, 27, 26), (22, 23, 31, 30), (19, 20, 28, 27), (23, 16, 24, 31), (7, 39, 32, 0), (6, 38, 39, 7), (5, 37, 38, 6), (4, 36, 37, 5), (3, 35, 36, 4), (2, 34, 35, 3), (1, 33, 34, 2), (0, 32, 33, 1), (72, 40, 41, 73), (73, 41, 42, 74), (74, 42, 43, 75), (75, 43, 44, 76), (76, 44, 45, 77), (77, 45, 46, 78), (78, 46, 47, 79), (79, 47, 40, 72), (46, 45, 53, 54), (49, 55, 63, 57), (44, 43, 51, 52), (42, 41, 48, 50), (47, 46, 54, 55), (45, 44, 52, 53), (43, 42, 50, 51), (40, 47, 55, 49), (41, 40, 49, 48), (60, 59, 67, 68), (48, 49, 57, 56), (53, 52, 60, 61), (50, 48, 56, 58), (54, 53, 61, 62), (51, 50, 58, 59), (55, 54, 62, 63), (52, 51, 59, 60), (64, 65, 71, 70, 69, 68, 67, 66), (57, 63, 71, 65), (56, 57, 65, 64), (61, 60, 68, 69), (58, 56, 64, 66), (62, 61, 69, 70), (59, 58, 66, 67), (63, 62, 70, 71)])
me_cylinder.polygons.foreach_set('use_smooth', [True] * 66)
_uv = me_cylinder.uv_layers.new(name='UVMap')
_uv.uv.foreach_set('vector', [0.2704, 0.8464, 0.224, 0.8464, 0.2284, 0.8254, 0.266, 0.8254, 0.4049, 0.8254, 0.3674, 0.8254, 0.3758, 0.8007, 0.3966, 0.8007, 0.363, 0.8464, 0.3167, 0.8464, 0.3211, 0.8254, 0.3586, 0.8254, 0.1314, 0.8464, 0.08508, 0.8464, 0.08948, 0.8254, 0.127, 0.8254, 0.224, 0.8464, 0.1777, 0.8464, 0.1821, 0.8254, 0.2196, 0.8254, 0.3167, 0.8464, 0.2704, 0.8464, 0.2748, 0.8254, 0.3123, 0.8254, 0.08508, 0.8464, 0.03876, 0.8464, 0.04316, 0.8254, 0.08068, 0.8254, 0.4093, 0.8464, 0.363, 0.8464, 0.3674, 0.8254, 0.4049, 0.8254, 0.1777, 0.8464, 0.1314, 0.8464, 0.1358, 0.8254, 0.1733, 0.8254, 0.3966, 0.8007, 0.3758, 0.8007, 0.381, 0.7872, 0.3914, 0.7872, 0.2196, 0.8254, 0.1821, 0.8254, 0.1905, 0.8007, 0.2113, 0.8007, 0.3586, 0.8254, 0.3211, 0.8254, 0.3294, 0.8007, 0.3503, 0.8007, 0.1733, 0.8254, 0.1358, 0.8254, 0.1441, 0.8007, 0.165, 0.8007, 0.3123, 0.8254, 0.2748, 0.8254, 0.2831, 0.8007, 0.304, 0.8007, 0.127, 0.8254, 0.08948, 0.8254, 0.09782, 0.8007, 0.1187, 0.8007, 0.266, 0.8254, 0.2284, 0.8254, 0.2368, 0.8007, 0.2576, 0.8007, 0.08068, 0.8254, 0.04316, 0.8254, 0.05149, 0.8007, 0.07234, 0.8007, 0.3914, 0.7872, 0.381, 0.7872, 0.3736, 0.7798, 0.3736, 0.7694, 0.381, 0.762, 0.3914, 0.762, 0.3988, 0.7694, 0.3988, 0.7798, 0.2113, 0.8007, 0.1905, 0.8007, 0.1957, 0.7872, 0.2061, 0.7872, 0.3503, 0.8007, 0.3294, 0.8007, 0.3346, 0.7872, 0.3451, 0.7872, 0.165, 0.8007, 0.1441, 0.8007, 0.1494, 0.7872, 0.1598, 0.7872, 0.304, 0.8007, 0.2831, 0.8007, 0.2883, 0.7872, 0.2987, 0.7872, 0.1187, 0.8007, 0.09782, 0.8007, 0.103, 0.7872, 0.1135, 0.7872, 0.2576, 0.8007, 0.2368, 0.8007, 0.242, 0.7872, 0.2524, 0.7872, 0.07234, 0.8007, 0.05149, 0.8007, 0.05671, 0.7872, 0.06713, 0.7872, 0.08508, 0.8464, 0.08508, 0.9674, 0.03875, 0.9674, 0.03876, 0.8464, 0.1314, 0.8464, 0.1314, 0.9674, 0.08508, 0.9674, 0.08508, 0.8464, 0.1777, 0.8464, 0.1777, 0.9674, 0.1314, 0.9674, 0.1314, 0.8464, 0.224, 0.8464, 0.224, 0.9674, 0.1777, 0.9674, 0.1777, 0.8464, 0.2704, 0.8464, 0.2704, 0.9674, 0.224, 0.9674, 0.224, 0.8464, 0.3167, 0.8464, 0.3167, 0.9674, 0.2704, 0.9674, 0.2704, 0.8464, 0.363, 0.8464, 0.363, 0.9674, 0.3167, 0.9674, 0.3167, 0.8464, 0.4093, 0.8464, 0.4093, 0.9674, 0.363, 0.9674, 0.363, 0.8464, 0.233, 0.7517, 0.233, 0.6308, 0.2816, 0.6308, 0.2816, 0.7517, 0.2816, 0.7517, 0.2816, 0.6308, 0.3301, 0.6308, 0.3301, 0.7517, 0.3301, 0.7517, 0.3301, 0.6308, 0.3787, 0.6308, 0.3787, 0.7517, 0.3787, 0.7517, 0.3787, 0.6308, 0.4272, 0.6308, 0.4272, 0.7517, 0.03876, 0.7517, 0.03875, 0.6308, 0.08731, 0.6308, 0.08732, 0.7517, 0.08732, 0.7517, 0.08731, 0.6308, 0.1359, 0.6308, 0.1359, 0.7517, 0.1359, 0.7517, 0.1359, 0.6308, 0.1844, 0.6308, 0.1844, 0.7517, 0.1844, 0.7517, 0.1844, 0.6308, 0.233, 0.6308, 0.233, 0.7517, 0.1359, 0.6308, 0.08731, 0.6308, 0.09193, 0.6095, 0.1313, 0.6095, 0.2284, 0.6095, 0.189, 0.6095, 0.1978, 0.5841, 0.2196, 0.5841, 0.4272, 0.6308, 0.3787, 0.6308, 0.3833, 0.6095, 0.4226, 0.6095, 0.3301, 0.6308, 0.2816, 0.6308, 0.2862, 0.6095, 0.3255, 0.6095, 0.1844, 0.6308, 0.1359, 0.6308, 0.1405, 0.6095, 0.1798, 0.6095, 0.08731, 0.6308, 0.03875, 0.6308, 0.04337, 0.6095, 0.0827, 0.6095, 0.3787, 0.6308, 0.3301, 0.6308, 0.3347, 0.6095, 0.3741, 0.6095, 0.233, 0.6308, 0.1844, 0.6308, 0.189, 0.6095, 0.2284, 0.6095, 0.2816, 0.6308, 0.233, 0.6308, 0.2376, 0.6095, 0.2769, 0.6095, 0.4139, 0.5841, 0.392, 0.5841, 0.3975, 0.57, 0.4084, 0.57, 0.2769, 0.6095, 0.2376, 0.6095, 0.2463, 0.5841, 0.2682, 0.5841, 0.0827, 0.6095, 0.04337, 0.6095, 0.05211, 0.5841, 0.07396, 0.5841, 0.3255, 0.6095, 0.2862, 0.6095, 0.2949, 0.5841, 0.3168, 0.5841, 0.1313, 0.6095, 0.09193, 0.6095, 0.1007, 0.5841, 0.1225, 0.5841, 0.3741, 0.6095, 0.3347, 0.6095, 0.3435, 0.5841, 0.3653, 0.5841, 0.1798, 0.6095, 0.1405, 0.6095, 0.1492, 0.5841, 0.1711, 0.5841, 0.4226, 0.6095, 0.3833, 0.6095, 0.392, 0.5841, 0.4139, 0.5841, 0.05757, 0.5436, 0.0685, 0.5436, 0.07622, 0.5514, 0.07622, 0.5623, 0.0685, 0.57, 0.05757, 0.57, 0.04985, 0.5623, 0.04985, 0.5514, 0.2196, 0.5841, 0.1978, 0.5841, 0.2033, 0.57, 0.2142, 0.57, 0.2682, 0.5841, 0.2463, 0.5841, 0.2518, 0.57, 0.2627, 0.57, 0.07396, 0.5841, 0.05211, 0.5841, 0.05757, 0.57, 0.0685, 0.57, 0.3168, 0.5841, 0.2949, 0.5841, 0.3004, 0.57, 0.3113, 0.57, 0.1225, 0.5841, 0.1007, 0.5841, 0.1061, 0.57, 0.1171, 0.57, 0.3653, 0.5841, 0.3435, 0.5841, 0.3489, 0.57, 0.3599, 0.57, 0.1711, 0.5841, 0.1492, 0.5841, 0.1547, 0.57, 0.1656, 0.57])
me_cylinder.update()

# ---- objects
ob_medkit = bpy.data.objects.new('Medkit', me_cube_002)
ob_medpouch = bpy.data.objects.new('Medpouch', me_cube_005)
ob_healthbonus = bpy.data.objects.new('HealthBonus', me_cylinder)

# ---- transforms, parenting, visibility, modifiers, constraints
ob_medkit.location = (0.0, -5.0, 0.0)
ob_medpouch.location = (0.0, 0.0, 0.0)
ob_healthbonus.location = (0.0, 5.0, 0.0)

# ---- collection membership
col_collection.objects.link(ob_medkit)
col_collection.objects.link(ob_medpouch)
col_collection.objects.link(ob_healthbonus)

# ---- scene / render settings (as saved in the file)
scene.frame_start = 1; scene.frame_end = 250; scene.frame_set(1)
scene.render.engine = 'BLENDER_EEVEE_NEXT'
scene.cycles.sampling_pattern = 'TABULATED_SOBOL'
scene.cycles.use_light_tree = False
scene.view_settings.view_transform = 'Filmic'
bpy.context.view_layer.update()

# ---- added for rendering (the .blend has no active camera and no usable light): camera, sun
cam_auto = bpy.data.cameras.new('AutoCamera')
cam_auto.lens = 50.0
cam_auto.sensor_width = 36.0
cam_auto.clip_end = 1000.0
ob_auto_camera = bpy.data.objects.new('AutoCamera', cam_auto)
scene.collection.objects.link(ob_auto_camera)
ob_auto_camera.location = (11.9985, -15.1358, 11.1488)
ob_auto_camera.rotation_euler = (1.09748, -7.21219e-08, 0.694738)
scene.camera = ob_auto_camera
light_auto_sun = bpy.data.lights.new('AutoSun', 'SUN')
light_auto_sun.energy = 3.0
light_auto_sun.angle = 0.0523599
ob_auto_sun = bpy.data.objects.new('AutoSun', light_auto_sun)
scene.collection.objects.link(ob_auto_sun)
ob_auto_sun.rotation_euler = (0.872665, 0.174533, 0.523599)
bpy.context.view_layer.update()
